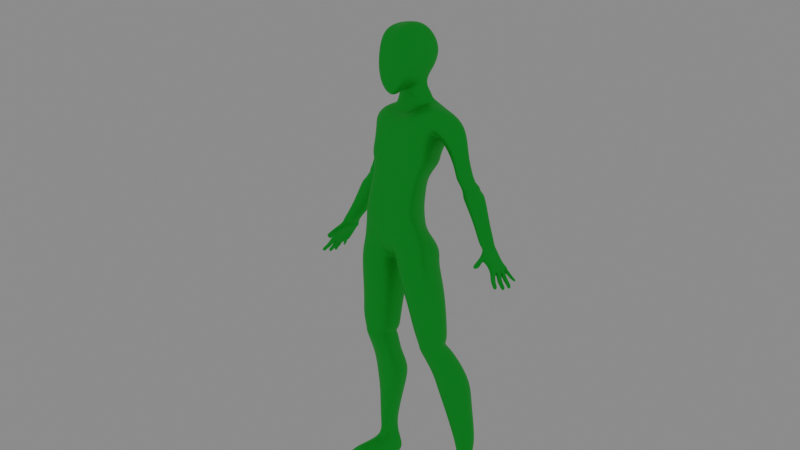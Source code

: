 # Source: 021.blend  (saved by Blender 2.81.16; exported with 4.5.12 LTS)
import bpy
from mathutils import Matrix  # noqa: F401  (used for matrix-valued properties, if any)

bpy.ops.wm.read_factory_settings(use_empty=True)
scene = bpy.context.scene
scene.name = 'Scene'

# ---- collections
col_collection = bpy.data.collections.new('Collection'); scene.collection.children.link(col_collection)

# ---- materials (node trees are filled in below, after node groups)
mat_material = bpy.data.materials.new('Material')
mat_material.use_transparent_shadow = False

# ---- material node trees
mat_material.use_nodes = True; mat_material.node_tree.nodes.clear()
_N = mat_material.node_tree.nodes; _L = mat_material.node_tree.links
n0 = _N.new('ShaderNodeOutputMaterial'); n0.name = 'Material Output'; n0.location = (300, 300)
n1 = _N.new('ShaderNodeBsdfPrincipled'); n1.name = 'Principled BSDF'; n1.location = (10, 300)
n1.distribution = 'GGX'
n1.subsurface_method = 'BURLEY'
n1.inputs[0].default_value = (0.01859, 0.6258, 0.04994, 1.0)
n1.inputs[1].default_value = 0.525
n1.inputs[2].default_value = 0.4167
n1.inputs[3].default_value = 1.45
n1.inputs[13].default_value = 0.0
n1.inputs[14].default_value = (0.9301, 0.9733, 0.9323, 1.0)
n1.inputs[15].default_value = 0.05
n1.inputs[27].default_value = (0.0, 0.0, 0.0, 1.0)
n1.inputs[28].default_value = 1.0
_L.new(n1.outputs[0], n0.inputs[0])
n0.is_active_output = True

# ---- world
world_world = bpy.data.worlds.new('World'); scene.world = world_world
world_world.use_nodes = True; world_world.node_tree.nodes.clear()
_N = world_world.node_tree.nodes; _L = world_world.node_tree.links
n0 = _N.new('ShaderNodeOutputWorld'); n0.name = 'World Output'; n0.location = (300, 300)
n1 = _N.new('ShaderNodeBackground'); n1.name = 'Background'; n1.location = (10, 300)
n1.inputs[0].default_value = (0.2318, 0.2318, 0.2318, 1.0)
_L.new(n1.outputs[0], n0.inputs[0])
n0.is_active_output = True
world_world.color = (0.05088, 0.05088, 0.05088)
world_world.use_sun_shadow = False
world_world.sun_shadow_jitter_overblur = 0.0

# ---- cameras
cam_camera = bpy.data.cameras.new('Camera')

# ---- lights
light_point = bpy.data.lights.new('Point', 'POINT')
light_point.transmission_factor = 0.0
light_point.shadow_soft_size = 0.25
light_point.shadow_maximum_resolution = 0.006
light_point.use_absolute_resolution = True

# ---- meshes
me_cube_001 = bpy.data.meshes.new('Cube.001')
me_cube_001.from_pydata([(2.878, -1.378, -1.251), (2.176, -0.7991, 0.4847), (1.04, 2.42, -1.561), (2.081, 2.404, -0.5644), (0.0, 2.248, -1.577), (0.0, 2.333, 1.108), (0.0, -0.9256, -1.251), (0.0, -1.206, 0.2887), (2.345, -1.272, -2.582), (1.095, 1.221, -2.691), (0.0, -1.272, -2.582), (0.0, 1.478, -2.691), (2.296, -1.918, -4.503), (1.159, 0.9398, -4.695), (0.0, -1.918, -4.503), (0.0, 1.021, -4.695), (2.708, -1.599, -6.162), (2.254, 1.865, -7.124), (0.0, -1.562, -8.175), (0.0, 2.016, -7.411), (0.0, -2.077, -3.906), (2.616, -1.66, -5.246), (0.9511, 1.32, -5.784), (0.0, -1.056, -1.674), (1.429, 2.411, -1.887), (0.0, 1.608, -1.887), (2.684, -1.102, -1.674), (1.706, 2.331, 1.53), (0.7697, 2.42, -0.02175), (2.022, -0.3717, 1.823), (0.3307, -1.769, -7.267), (0.3092, 1.052, -8.105), (4.358, 1.917, -2.417), (2.863, 1.952, -2.821), (3.79, 0.6125, -2.871), (4.142, 0.7454, -2.435), (3.657, 2.172, 0.6948), (1.664, 2.208, -0.9332), (2.637, 0.4415, -0.7028), (3.509, 0.7153, 0.6043), (3.777, 2.001, -1.156), (3.289, 0.6534, -1.825), (2.534, 2.029, -1.932), (3.658, 0.8226, -1.153), (4.269, 2.011, -2.455), (3.565, 0.6206, -2.651), (2.686, 2.044, -2.606), (4.127, 0.7692, -2.461), (4.426, 1.969, -2.696), (3.047, 2.001, -3.062), (3.897, 0.6794, -3.133), (4.287, 0.8124, -2.693), (4.502, 1.916, -2.777), (3.183, 1.948, -3.272), (4.032, 0.7048, -3.343), (4.363, 0.8377, -2.775), (4.788, 2.052, -3.0), (3.164, 2.084, -3.522), (4.014, 0.7213, -3.554), (4.649, 0.8543, -2.958), (4.887, 2.025, -3.308), (3.324, 2.057, -3.802), (4.174, 0.59, -3.78), (4.748, 0.7229, -3.212), (5.215, 2.096, -3.374), (3.392, 2.128, -3.868), (4.241, 0.5518, -3.939), (5.076, 0.6847, -3.371), (5.664, 0.6411, -4.784), (5.78, 1.725, -4.875), (4.566, 1.751, -5.289), (5.276, 0.4116, -5.214), (6.282, 0.4099, -5.897), (5.252, 1.402, -6.017), (6.392, 1.376, -5.623), (5.929, 0.191, -6.307), (1.25, -1.586, 3.175), (0.0, -1.273, 0.6792), (0.0, 2.035, 2.91), (1.229, 1.317, 3.989), (0.6913, 1.474, 2.512), (0.7011, 0.1587, 2.943), (0.0, 0.1314, 2.933), (0.0, 1.03, 3.48), (1.15, 1.54, 2.245), (1.16, 0.2245, 2.095), (0.0, 0.02194, 1.542), (0.0, 1.487, 2.434), (1.488, 0.2551, 1.428), (0.0, 0.05248, 0.9788), (1.338, 1.397, 1.974), (0.0, 1.543, 2.046), (0.9776, -1.096, 6.474), (0.0, -0.818, 6.235), (0.0, 1.277, 6.755), (0.9571, 1.277, 6.586), (0.0, 2.507, 4.944), (1.437, 2.507, 4.779), (1.458, -1.559, 5.009), (0.0, -1.401, 4.679), (3.561, -1.096, -10.41), (2.529, 1.562, -9.281), (0.6886, -1.313, -10.45), (0.6672, 1.527, -9.286), (3.674, -0.9878, -11.49), (2.844, 1.411, -11.66), (1.101, -1.211, -11.49), (1.154, 1.411, -11.66), (2.088, 1.557, -7.671), (0.3182, 1.194, -8.401), (0.3397, -1.939, -8.088), (3.119, -1.76, -7.257), (4.249, 0.7129, -15.84), (3.557, 2.74, -15.39), (1.511, 0.5416, -15.86), (1.964, 2.74, -15.41), (4.14, 0.984, -17.13), (3.447, 2.778, -16.65), (2.045, 0.8127, -17.1), (2.496, 2.778, -16.63), (3.897, 1.303, -20.24), (3.204, 2.46, -20.33), (3.168, 1.131, -20.24), (3.153, 2.46, -20.33), (1.354, -0.954, -12.44), (3.558, -0.7367, -12.44), (2.744, 1.438, -12.55), (1.4, 1.438, -12.55), (1.597, -0.9325, -12.68), (2.635, 1.179, -12.75), (3.441, -0.7186, -12.68), (1.638, 1.179, -12.75), (1.453, -0.891, -12.91), (3.017, 1.621, -13.18), (3.415, -0.6856, -12.91), (1.745, 1.621, -13.18), (1.477, 0.1229, -14.49), (3.486, 2.141, -14.31), (3.849, 0.3152, -14.49), (2.219, 2.141, -14.31), (3.993, 2.559, -19.13), (3.271, 2.559, -19.18), (4.424, 1.416, -19.43), (2.815, 1.309, -19.48), (6.405, 0.2986, -6.031), (5.786, 1.552, -6.442), (6.418, 1.415, -6.339), (6.175, 0.1423, -6.345), (6.908, 0.1318, -7.594), (6.311, 0.06255, -6.558), (6.764, 1.38, -7.623), (5.938, 1.391, -6.687), (7.304, 0.1318, -7.321), (6.494, 0.2489, -6.453), (7.269, 1.38, -7.295), (6.443, 1.391, -6.291), (6.9, 0.7448, -7.778), (6.351, 0.1369, -7.087), (5.938, 0.9132, -6.64), (6.351, 1.484, -7.294), (6.856, 1.315, -6.898), (7.302, 0.7448, -7.547), (6.443, 0.8071, -6.291), (6.856, 0.1369, -6.691), (6.856, 0.8071, -6.819), (6.656, 0.8071, -6.9), (7.269, 1.17, -7.36), (6.764, 1.15, -7.695), (7.007, 0.3984, -7.628), (7.327, 0.4361, -7.507), (7.129, 0.2678, -7.822), (7.084, -0.01422, -7.759), (7.301, -0.01422, -7.538), (7.345, 0.3185, -7.627), (7.407, 0.3536, -7.507), (7.333, 0.803, -7.559), (7.021, 0.6593, -7.825), (7.147, 0.4445, -7.757), (7.123, 1.051, -7.796), (7.079, 0.8123, -7.856), (7.359, 0.789, -7.634), (7.406, 1.041, -7.571), (7.231, 1.158, -7.561), (7.212, 1.416, -7.46), (7.028, 1.416, -7.575), (7.046, 1.142, -7.68), (7.256, 0.1694, -7.988), (7.215, -0.08758, -7.93), (7.413, -0.08758, -7.729), (7.453, 0.2156, -7.81), (7.274, 0.1422, -8.04), (7.232, -0.1238, -7.98), (7.436, -0.1238, -7.772), (7.478, 0.19, -7.856), (7.443, 0.03052, -8.196), (7.407, -0.1965, -8.144), (7.581, -0.1965, -7.967), (7.617, 0.07136, -8.038), (7.48, 0.009644, -8.216), (7.445, -0.2174, -8.165), (7.619, -0.2174, -7.988), (7.655, 0.05048, -8.059), (7.689, -0.08779, -8.446), (7.653, -0.3149, -8.395), (7.828, -0.3149, -8.218), (7.863, -0.04696, -8.289), (7.406, 0.7176, -7.625), (7.361, 0.3859, -7.637), (7.145, 0.4373, -7.848), (7.189, 0.7258, -7.827), (7.658, 0.6003, -8.091), (7.623, 0.3233, -8.101), (7.448, 0.3746, -8.27), (7.484, 0.6069, -8.254), (7.494, 0.6722, -7.83), (7.519, 0.661, -7.882), (7.477, 0.3365, -7.893), (7.454, 0.3587, -7.841), (7.257, 0.4168, -8.033), (7.273, 0.3966, -8.092), (7.315, 0.6687, -8.072), (7.297, 0.6796, -8.015), (7.696, 0.5862, -8.117), (7.66, 0.3093, -8.126), (7.486, 0.3606, -8.296), (7.521, 0.5928, -8.279), (7.757, 0.5467, -8.531), (7.721, 0.3145, -8.547), (7.895, 0.2631, -8.378), (7.931, 0.5401, -8.368), (7.205, 1.089, -7.834), (7.192, 0.8169, -7.871), (7.381, 0.7643, -7.657), (7.39, 1.089, -7.626), (7.344, 1.067, -8.0), (7.332, 0.8192, -8.033), (7.505, 0.7713, -7.838), (7.513, 1.067, -7.81), (7.367, 1.062, -8.053), (7.354, 0.805, -8.087), (7.533, 0.7554, -7.886), (7.541, 1.062, -7.856), (7.546, 1.029, -8.209), (7.535, 0.8094, -8.239), (7.688, 0.767, -8.067), (7.695, 1.028, -8.041), (7.585, 1.02, -8.23), (7.574, 0.8009, -8.26), (7.726, 0.7586, -8.088), (7.733, 1.02, -8.062), (7.761, 1.027, -8.509), (7.75, 0.8077, -8.539), (7.903, 0.7653, -8.367), (7.91, 1.027, -8.341), (7.157, 1.272, -7.8), (7.138, 1.459, -7.759), (7.329, 1.457, -7.592), (7.338, 1.249, -7.633), (7.22, 1.276, -7.833), (7.179, 1.469, -7.759), (7.557, 1.539, -7.905), (7.596, 1.368, -7.963), (7.484, 1.398, -8.079), (7.454, 1.54, -8.025), (7.529, 1.535, -7.891), (7.569, 1.364, -7.948), (7.457, 1.393, -8.065), (7.427, 1.536, -8.01), (7.425, 1.513, -7.751), (7.477, 1.289, -7.827), (7.33, 1.327, -7.98), (7.29, 1.515, -7.909), (7.403, 1.5, -7.725), (7.451, 1.293, -7.795), (7.315, 1.328, -7.936), (7.278, 1.501, -7.87), (7.317, 1.467, -7.597), (7.371, 1.236, -7.675), (6.251, 0.5531, -6.176), (6.443, 0.2855, -6.291), (6.474, -0.04211, -7.141), (6.434, -0.3082, -6.938), (6.458, -0.2393, -6.735), (6.821, -0.3054, -6.845), (6.537, -0.1691, -7.285), (6.497, -0.5637, -7.083), (6.502, -0.4947, -6.88), (6.865, -0.4325, -6.99), (6.445, -0.5352, -7.493), (6.405, -0.8463, -7.21), (6.587, -0.7145, -7.041), (6.95, -0.6868, -7.128), (7.6, 1.615, -8.163), (7.631, 1.472, -8.217), (7.742, 1.443, -8.101), (7.703, 1.614, -8.044), (0.0, -1.613, -3.595), (2.319, -1.613, -3.595), (1.129, 1.073, -3.748), (0.0, 1.237, -3.748), (6.01, 1.749, -22.16), (5.318, 3.481, -21.68), (2.767, 1.577, -22.28), (2.753, 3.481, -21.8), (3.281, -0.1, -20.46), (4.01, 0.07131, -20.46), (2.88, 0.3462, -22.5), (6.123, 0.5175, -22.39), (3.38, -1.19, -20.67), (4.11, -1.018, -20.67), (2.98, -0.7435, -22.71), (6.223, -0.5722, -22.59)], [], [(28, 27, 3, 2), (2, 3, 1, 0), (81, 80, 79, 76), (4, 28, 2, 24, 25), (0, 1, 29, 7, 6), (24, 26, 8, 9), (297, 296, 14, 12), (20, 18, 30), (25, 24, 9, 11), (298, 297, 12, 13), (109, 108, 101, 103), (22, 17, 31), (22, 21, 16, 17), (13, 12, 21, 22), (299, 298, 13, 15), (26, 23, 10, 8), (2, 0, 26, 24), (19, 31, 30, 18), (46, 44, 32, 33), (4, 5, 27, 28), (0, 6, 23, 26), (22, 31, 19, 15, 13), (20, 30, 16, 21, 12, 14), (35, 34, 50, 51), (47, 45, 34, 35), (45, 46, 33, 34), (44, 47, 35, 32), (27, 29, 39, 36), (1, 3, 37, 38), (29, 1, 38, 39), (3, 27, 36, 37), (36, 39, 43, 40), (38, 37, 42, 41), (39, 38, 41, 43), (37, 36, 40, 42), (40, 43, 47, 44), (41, 42, 46, 45), (43, 41, 45, 47), (42, 40, 44, 46), (48, 51, 55, 52), (33, 32, 48, 49), (32, 35, 51, 48), (34, 33, 49, 50), (55, 54, 58, 59), (50, 49, 53, 54), (51, 50, 54, 55), (49, 48, 52, 53), (57, 56, 60, 61), (53, 52, 56, 57), (52, 55, 59, 56), (54, 53, 57, 58), (60, 63, 67, 64), (56, 59, 63, 60), (58, 57, 61, 62), (59, 58, 62, 63), (62, 61, 65, 66), (63, 62, 66, 67), (61, 60, 64, 65), (65, 64, 69, 70), (67, 66, 71, 68), (66, 65, 70, 71), (64, 67, 68, 69), (70, 69, 74, 73), (68, 71, 75, 72), (71, 70, 73, 75), (69, 68, 72, 74), (98, 97, 95, 92), (82, 81, 76, 77), (80, 83, 78, 79), (84, 87, 83, 80), (86, 85, 81, 82), (85, 84, 80, 81), (88, 90, 84, 85), (89, 88, 85, 86), (90, 91, 87, 84), (27, 5, 91, 90), (7, 29, 88, 89), (29, 27, 90, 88), (95, 94, 93, 92), (97, 96, 94, 95), (99, 98, 92, 93), (77, 76, 98, 99), (79, 78, 96, 97), (76, 79, 97, 98), (103, 101, 105, 107), (111, 110, 102, 100), (108, 111, 100, 101), (110, 109, 103, 102), (138, 136, 114, 112), (101, 100, 104, 105), (102, 103, 107, 106), (100, 102, 106, 104), (30, 31, 109, 110), (17, 16, 111, 108), (16, 30, 110, 111), (31, 17, 108, 109), (114, 115, 119, 118), (139, 137, 113, 115), (137, 138, 112, 113), (136, 139, 115, 114), (141, 140, 121, 123), (112, 114, 118, 116), (115, 113, 117, 119), (113, 112, 116, 117), (120, 122, 304, 305), (140, 142, 120, 121), (143, 141, 123, 122), (142, 143, 122, 120), (106, 107, 127, 124), (105, 104, 125, 126), (107, 105, 126, 127), (104, 106, 124, 125), (124, 127, 131, 128), (126, 125, 130, 129), (127, 126, 129, 131), (125, 124, 128, 130), (128, 131, 135, 132), (129, 130, 134, 133), (131, 129, 133, 135), (130, 128, 132, 134), (132, 135, 139, 136), (133, 134, 138, 137), (135, 133, 137, 139), (134, 132, 136, 138), (116, 118, 143, 142), (118, 119, 141, 143), (117, 116, 142, 140), (119, 117, 140, 141), (73, 74, 146, 145), (72, 75, 147, 278, 144), (75, 73, 145, 147), (74, 72, 144, 146), (165, 158, 151, 159), (164, 162, 279, 153, 163), (150, 159, 160, 154), (167, 150, 184, 185), (161, 169, 174, 175), (152, 163, 157, 148), (149, 157, 280, 281), (161, 164, 163, 152, 169), (154, 160, 164, 161, 166), (160, 155, 162, 164), (159, 151, 155, 160), (156, 165, 159, 150, 167), (148, 157, 165, 156, 168), (157, 149, 158, 165), (156, 167, 178, 179), (168, 169, 173, 170), (148, 168, 170, 171), (152, 148, 171, 172), (169, 152, 172, 173), (169, 168, 177, 174), (168, 156, 176, 177), (156, 161, 175, 176), (167, 166, 181, 178), (161, 156, 179, 180), (166, 161, 180, 181), (154, 166, 182, 183), (150, 154, 183, 184), (166, 167, 185, 182), (173, 172, 188, 189), (171, 170, 186, 187), (170, 173, 189, 186), (172, 171, 187, 188), (186, 189, 193, 190), (188, 187, 191, 192), (189, 188, 192, 193), (187, 186, 190, 191), (192, 191, 195, 196), (193, 192, 196, 197), (191, 190, 194, 195), (190, 193, 197, 194), (197, 196, 200, 201), (195, 194, 198, 199), (194, 197, 201, 198), (196, 195, 199, 200), (198, 201, 205, 202), (200, 199, 203, 204), (201, 200, 204, 205), (199, 198, 202, 203), (202, 205, 204, 203), (207, 208, 218, 217), (209, 206, 214, 221), (208, 209, 221, 218), (206, 207, 217, 214), (225, 222, 229, 226), (211, 212, 224, 223), (213, 210, 222, 225), (212, 213, 225, 224), (210, 211, 223, 222), (220, 215, 210, 213), (219, 220, 213, 212), (215, 216, 211, 210), (218, 221, 220, 219), (214, 217, 216, 215), (221, 214, 215, 220), (217, 218, 219, 216), (224, 225, 226, 227), (223, 224, 227, 228), (222, 223, 228, 229), (216, 219, 212, 211), (226, 229, 228, 227), (176, 175, 206, 209), (174, 177, 208, 207), (175, 174, 207, 206), (177, 176, 209, 208), (233, 232, 236, 237), (231, 230, 234, 235), (230, 233, 237, 234), (232, 231, 235, 236), (234, 237, 241, 238), (236, 235, 239, 240), (237, 236, 240, 241), (235, 234, 238, 239), (240, 239, 243, 244), (241, 240, 244, 245), (239, 238, 242, 243), (238, 241, 245, 242), (245, 244, 248, 249), (243, 242, 246, 247), (242, 245, 249, 246), (244, 243, 247, 248), (246, 249, 253, 250), (248, 247, 251, 252), (249, 248, 252, 253), (247, 246, 250, 251), (250, 253, 252, 251), (181, 180, 232, 233), (178, 181, 233, 230), (179, 178, 230, 231), (180, 179, 231, 232), (258, 259, 275, 274), (292, 295, 294, 293), (262, 263, 292, 293), (260, 261, 294, 295), (261, 262, 293, 294), (263, 260, 295, 292), (265, 266, 262, 261), (267, 264, 260, 263), (266, 267, 263, 262), (264, 265, 261, 260), (271, 268, 264, 267), (270, 271, 267, 266), (268, 269, 265, 264), (269, 270, 266, 265), (274, 275, 271, 270), (272, 273, 269, 268), (273, 274, 270, 269), (275, 272, 268, 271), (277, 258, 274, 273), (259, 276, 272, 275), (276, 277, 273, 272), (256, 183, 182, 257), (255, 184, 183, 256), (185, 184, 255, 254), (257, 182, 185, 254), (144, 162, 155, 146), (145, 158, 149, 147), (146, 155, 151, 145), (158, 145, 151), (147, 149, 153, 279, 278), (278, 279, 162, 144), (282, 281, 285, 286), (157, 163, 283, 280), (153, 149, 281, 282), (163, 153, 282, 283), (284, 287, 291, 288), (281, 280, 284, 285), (280, 283, 287, 284), (283, 282, 286, 287), (291, 290, 289, 288), (287, 286, 290, 291), (286, 285, 289, 290), (285, 284, 288, 289), (256, 257, 277, 276), (257, 254, 258, 277), (254, 255, 259, 258), (255, 256, 276, 259), (11, 9, 298, 299), (9, 8, 297, 298), (8, 10, 296, 297), (303, 301, 300, 302), (123, 121, 301, 303), (121, 120, 300, 301), (122, 123, 303, 302), (304, 306, 310, 308), (122, 302, 306, 304), (300, 120, 305, 307), (302, 300, 307, 306), (309, 308, 310, 311), (305, 304, 308, 309), (307, 305, 309, 311), (306, 307, 311, 310)])
me_cube_001.polygons.foreach_set('use_smooth', [True] * 293)
_uv = me_cube_001.uv_layers.new(name='UVMap')
_uv.uv.foreach_set('vector', [0.375, 0.3776, 0.625, 0.3776, 0.625, 0.5, 0.375, 0.5, 0.375, 0.5, 0.625, 0.5, 0.625, 0.75, 0.375, 0.75, 0.7474, 0.75, 0.7474, 0.5, 0.7474, 0.5, 0.7474, 0.75, 0.375, 0.375, 0.375, 0.3776, 0.375, 0.5, 0.375, 0.5, 0.375, 0.375, 0.375, 0.75, 0.625, 0.75, 0.625, 0.8724, 0.625, 0.875, 0.375, 0.875, 0.375, 0.5, 0.375, 0.75, 0.375, 0.75, 0.375, 0.5, 0.375, 0.75, 0.375, 0.875, 0.375, 0.875, 0.375, 0.75, 0.375, 0.875, 0.375, 0.875, 0.375, 0.8724, 0.375, 0.375, 0.375, 0.5, 0.375, 0.5, 0.375, 0.375, 0.375, 0.5, 0.375, 0.75, 0.375, 0.75, 0.375, 0.5, 0.375, 0.3776, 0.375, 0.5, 0.375, 0.5, 0.375, 0.3776, 0.375, 0.5, 0.375, 0.5, 0.375, 0.3776, 0.375, 0.5, 0.375, 0.75, 0.375, 0.75, 0.375, 0.5, 0.375, 0.5, 0.375, 0.75, 0.375, 0.75, 0.375, 0.5, 0.375, 0.375, 0.375, 0.5, 0.375, 0.5, 0.375, 0.375, 0.375, 0.75, 0.375, 0.875, 0.375, 0.875, 0.375, 0.75, 0.375, 0.5, 0.375, 0.75, 0.375, 0.75, 0.375, 0.5, 0.25, 0.5, 0.2526, 0.5, 0.2526, 0.75, 0.25, 0.75, 0.625, 0.5, 0.625, 0.3776, 0.625, 0.3776, 0.625, 0.5, 0.375, 0.375, 0.625, 0.375, 0.625, 0.3776, 0.375, 0.3776, 0.375, 0.75, 0.375, 0.875, 0.375, 0.875, 0.375, 0.75, 0.375, 0.5, 0.375, 0.3776, 0.375, 0.375, 0.375, 0.375, 0.375, 0.5, 0.375, 0.875, 0.375, 0.8724, 0.375, 0.75, 0.375, 0.75, 0.375, 0.75, 0.375, 0.875, 0.625, 0.8724, 0.625, 0.75, 0.625, 0.75, 0.625, 0.8724, 0.625, 0.8724, 0.625, 0.75, 0.625, 0.75, 0.625, 0.8724, 0.625, 0.75, 0.625, 0.5, 0.625, 0.5, 0.625, 0.75, 0.7474, 0.5, 0.7474, 0.75, 0.7474, 0.75, 0.7474, 0.5, 0.7474, 0.5, 0.7474, 0.75, 0.7474, 0.75, 0.7474, 0.5, 0.625, 0.75, 0.625, 0.5, 0.625, 0.5, 0.625, 0.75, 0.625, 0.8724, 0.625, 0.75, 0.625, 0.75, 0.625, 0.8724, 0.625, 0.5, 0.625, 0.3776, 0.625, 0.3776, 0.625, 0.5, 0.7474, 0.5, 0.7474, 0.75, 0.7474, 0.75, 0.7474, 0.5, 0.625, 0.75, 0.625, 0.5, 0.625, 0.5, 0.625, 0.75, 0.625, 0.8724, 0.625, 0.75, 0.625, 0.75, 0.625, 0.8724, 0.625, 0.5, 0.625, 0.3776, 0.625, 0.3776, 0.625, 0.5, 0.7474, 0.5, 0.7474, 0.75, 0.7474, 0.75, 0.7474, 0.5, 0.625, 0.75, 0.625, 0.5, 0.625, 0.5, 0.625, 0.75, 0.625, 0.8724, 0.625, 0.75, 0.625, 0.75, 0.625, 0.8724, 0.625, 0.5, 0.625, 0.3776, 0.625, 0.3776, 0.625, 0.5, 0.7474, 0.5, 0.7474, 0.75, 0.7474, 0.75, 0.7474, 0.5, 0.625, 0.5, 0.625, 0.3776, 0.625, 0.3776, 0.625, 0.5, 0.7474, 0.5, 0.7474, 0.75, 0.7474, 0.75, 0.7474, 0.5, 0.625, 0.75, 0.625, 0.5, 0.625, 0.5, 0.625, 0.75, 0.625, 0.8724, 0.625, 0.75, 0.625, 0.75, 0.625, 0.8724, 0.625, 0.75, 0.625, 0.5, 0.625, 0.5, 0.625, 0.75, 0.625, 0.8724, 0.625, 0.75, 0.625, 0.75, 0.625, 0.8724, 0.625, 0.5, 0.625, 0.3776, 0.625, 0.3776, 0.625, 0.5, 0.625, 0.5, 0.625, 0.3776, 0.625, 0.3776, 0.625, 0.5, 0.625, 0.5, 0.625, 0.3776, 0.625, 0.3776, 0.625, 0.5, 0.7474, 0.5, 0.7474, 0.75, 0.7474, 0.75, 0.7474, 0.5, 0.625, 0.75, 0.625, 0.5, 0.625, 0.5, 0.625, 0.75, 0.7474, 0.5, 0.7474, 0.75, 0.7474, 0.75, 0.7474, 0.5, 0.7474, 0.5, 0.7474, 0.75, 0.7474, 0.75, 0.7474, 0.5, 0.625, 0.75, 0.625, 0.5, 0.625, 0.5, 0.625, 0.75, 0.625, 0.8724, 0.625, 0.75, 0.625, 0.75, 0.625, 0.8724, 0.625, 0.75, 0.625, 0.5, 0.625, 0.5, 0.625, 0.75, 0.625, 0.8724, 0.625, 0.75, 0.625, 0.75, 0.625, 0.8724, 0.625, 0.5, 0.625, 0.3776, 0.625, 0.3776, 0.625, 0.5, 0.625, 0.5, 0.625, 0.3776, 0.625, 0.3776, 0.625, 0.5, 0.625, 0.8724, 0.625, 0.75, 0.625, 0.75, 0.625, 0.8724, 0.625, 0.75, 0.625, 0.5, 0.625, 0.5, 0.625, 0.75, 0.7474, 0.5, 0.7474, 0.75, 0.7474, 0.75, 0.7474, 0.5, 0.625, 0.5, 0.625, 0.3776, 0.625, 0.3776, 0.625, 0.5, 0.625, 0.8724, 0.625, 0.75, 0.625, 0.75, 0.625, 0.8724, 0.625, 0.75, 0.625, 0.5, 0.625, 0.5, 0.625, 0.75, 0.7474, 0.5, 0.7474, 0.75, 0.7474, 0.75, 0.7474, 0.5, 0.7474, 0.75, 0.7474, 0.5, 0.7474, 0.5, 0.7474, 0.75, 0.625, 0.875, 0.625, 0.8724, 0.625, 0.8724, 0.625, 0.875, 0.625, 0.3776, 0.625, 0.375, 0.625, 0.375, 0.625, 0.3776, 0.625, 0.3776, 0.625, 0.375, 0.625, 0.375, 0.625, 0.3776, 0.625, 0.875, 0.625, 0.8724, 0.625, 0.8724, 0.625, 0.875, 0.7474, 0.75, 0.7474, 0.5, 0.7474, 0.5, 0.7474, 0.75, 0.7474, 0.75, 0.7474, 0.5, 0.7474, 0.5, 0.7474, 0.75, 0.625, 0.875, 0.625, 0.8724, 0.625, 0.8724, 0.625, 0.875, 0.625, 0.3776, 0.625, 0.375, 0.625, 0.375, 0.625, 0.3776, 0.625, 0.3776, 0.625, 0.375, 0.625, 0.375, 0.625, 0.3776, 0.625, 0.875, 0.625, 0.8724, 0.625, 0.8724, 0.625, 0.875, 0.7474, 0.75, 0.7474, 0.5, 0.7474, 0.5, 0.7474, 0.75, 0.7474, 0.5, 0.75, 0.5, 0.75, 0.75, 0.7474, 0.75, 0.625, 0.3776, 0.625, 0.375, 0.625, 0.375, 0.625, 0.3776, 0.625, 0.875, 0.625, 0.8724, 0.625, 0.8724, 0.625, 0.875, 0.625, 0.875, 0.625, 0.8724, 0.625, 0.8724, 0.625, 0.875, 0.625, 0.3776, 0.625, 0.375, 0.625, 0.375, 0.625, 0.3776, 0.7474, 0.75, 0.7474, 0.5, 0.7474, 0.5, 0.7474, 0.75, 0.375, 0.3776, 0.375, 0.5, 0.375, 0.5, 0.375, 0.3776, 0.375, 0.75, 0.375, 0.8724, 0.375, 0.8724, 0.375, 0.75, 0.375, 0.5, 0.375, 0.75, 0.375, 0.75, 0.375, 0.5, 0.2526, 0.75, 0.2526, 0.5, 0.2526, 0.5, 0.2526, 0.75, 0.375, 0.75, 0.375, 0.8724, 0.375, 0.8724, 0.375, 0.75, 0.375, 0.5, 0.375, 0.75, 0.375, 0.75, 0.375, 0.5, 0.2526, 0.75, 0.2526, 0.5, 0.2526, 0.5, 0.2526, 0.75, 0.375, 0.75, 0.375, 0.8724, 0.375, 0.8724, 0.375, 0.75, 0.2526, 0.75, 0.2526, 0.5, 0.2526, 0.5, 0.2526, 0.75, 0.375, 0.5, 0.375, 0.75, 0.375, 0.75, 0.375, 0.5, 0.375, 0.75, 0.375, 0.8724, 0.375, 0.8724, 0.375, 0.75, 0.375, 0.3776, 0.375, 0.5, 0.375, 0.5, 0.375, 0.3776, 0.2526, 0.75, 0.2526, 0.5, 0.2526, 0.5, 0.2526, 0.75, 0.375, 0.3776, 0.375, 0.5, 0.375, 0.5, 0.375, 0.3776, 0.375, 0.5, 0.375, 0.75, 0.375, 0.75, 0.375, 0.5, 0.2526, 0.75, 0.2526, 0.5, 0.2526, 0.5, 0.2526, 0.75, 0.375, 0.3776, 0.375, 0.5, 0.375, 0.5, 0.375, 0.3776, 0.375, 0.75, 0.375, 0.8724, 0.375, 0.8724, 0.375, 0.75, 0.375, 0.3776, 0.375, 0.5, 0.375, 0.5, 0.375, 0.3776, 0.375, 0.5, 0.375, 0.75, 0.375, 0.75, 0.375, 0.5, 0.375, 0.75, 0.375, 0.8724, 0.375, 0.8724, 0.375, 0.75, 0.375, 0.5, 0.375, 0.75, 0.375, 0.75, 0.375, 0.5, 0.2526, 0.75, 0.2526, 0.5, 0.2526, 0.5, 0.2526, 0.75, 0.375, 0.75, 0.375, 0.8724, 0.375, 0.8724, 0.375, 0.75, 0.2526, 0.75, 0.2526, 0.5, 0.2526, 0.5, 0.2526, 0.75, 0.375, 0.5, 0.375, 0.75, 0.375, 0.75, 0.375, 0.5, 0.375, 0.3776, 0.375, 0.5, 0.375, 0.5, 0.375, 0.3776, 0.375, 0.75, 0.375, 0.8724, 0.375, 0.8724, 0.375, 0.75, 0.2526, 0.75, 0.2526, 0.5, 0.2526, 0.5, 0.2526, 0.75, 0.375, 0.5, 0.375, 0.75, 0.375, 0.75, 0.375, 0.5, 0.375, 0.3776, 0.375, 0.5, 0.375, 0.5, 0.375, 0.3776, 0.375, 0.75, 0.375, 0.8724, 0.375, 0.8724, 0.375, 0.75, 0.2526, 0.75, 0.2526, 0.5, 0.2526, 0.5, 0.2526, 0.75, 0.375, 0.5, 0.375, 0.75, 0.375, 0.75, 0.375, 0.5, 0.375, 0.3776, 0.375, 0.5, 0.375, 0.5, 0.375, 0.3776, 0.375, 0.75, 0.375, 0.8724, 0.375, 0.8724, 0.375, 0.75, 0.2526, 0.75, 0.2526, 0.5, 0.2526, 0.5, 0.2526, 0.75, 0.375, 0.5, 0.375, 0.75, 0.375, 0.75, 0.375, 0.5, 0.375, 0.3776, 0.375, 0.5, 0.375, 0.5, 0.375, 0.3776, 0.375, 0.75, 0.375, 0.8724, 0.375, 0.8724, 0.375, 0.75, 0.375, 0.75, 0.375, 0.8724, 0.375, 0.8724, 0.375, 0.75, 0.2526, 0.75, 0.2526, 0.5, 0.2526, 0.5, 0.2526, 0.75, 0.375, 0.5, 0.375, 0.75, 0.375, 0.75, 0.375, 0.5, 0.375, 0.3776, 0.375, 0.5, 0.375, 0.5, 0.375, 0.3776, 0.625, 0.5, 0.625, 0.3776, 0.625, 0.3776, 0.625, 0.5, 0.625, 0.8724, 0.625, 0.75, 0.625, 0.75, 0.625, 0.8161, 0.625, 0.8724, 0.625, 0.75, 0.625, 0.5, 0.625, 0.5, 0.625, 0.75, 0.7474, 0.5, 0.7474, 0.75, 0.7474, 0.75, 0.7474, 0.5, 0.5, 0.125, 0.625, 0.125, 0.625, 0.25, 0.5, 0.25, 0.5, 0.625, 0.625, 0.625, 0.625, 0.7223, 0.625, 0.75, 0.5, 0.75, 0.375, 0.25, 0.5, 0.25, 0.5, 0.5, 0.375, 0.5, 0.375, 0.1999, 0.375, 0.25, 0.375, 0.25, 0.375, 0.1999, 0.375, 0.625, 0.375, 0.6898, 0.375, 0.6898, 0.375, 0.625, 0.375, 0.75, 0.5, 0.75, 0.5, 1.0, 0.375, 1.0, 0.625, 0.0, 0.5, 0.0, 0.5, 0.0, 0.625, 0.0, 0.375, 0.625, 0.5, 0.625, 0.5, 0.75, 0.375, 0.75, 0.375, 0.6898, 0.375, 0.5, 0.5, 0.5, 0.5, 0.625, 0.375, 0.625, 0.375, 0.5459, 0.5, 0.5, 0.625, 0.5, 0.625, 0.625, 0.5, 0.625, 0.5, 0.25, 0.625, 0.25, 0.625, 0.5, 0.5, 0.5, 0.375, 0.125, 0.5, 0.125, 0.5, 0.25, 0.375, 0.25, 0.375, 0.1999, 0.375, 0.0, 0.5, 0.0, 0.5, 0.125, 0.375, 0.125, 0.375, 0.04527, 0.5, 0.0, 0.625, 0.0, 0.625, 0.125, 0.5, 0.125, 0.375, 0.125, 0.375, 0.1999, 0.375, 0.1999, 0.375, 0.125, 0.125, 0.7047, 0.375, 0.6898, 0.375, 0.6898, 0.125, 0.7047, 0.375, 0.0, 0.375, 0.04527, 0.375, 0.04527, 0.375, 0.0, 0.375, 0.75, 0.375, 1.0, 0.375, 1.0, 0.375, 0.75, 0.375, 0.6898, 0.375, 0.75, 0.375, 0.75, 0.375, 0.6898, 0.375, 0.6898, 0.125, 0.7047, 0.125, 0.7047, 0.375, 0.6898, 0.375, 0.04527, 0.375, 0.125, 0.375, 0.125, 0.375, 0.04527, 0.125, 0.625, 0.375, 0.625, 0.375, 0.625, 0.125, 0.625, 0.125, 0.5501, 0.375, 0.5459, 0.375, 0.5459, 0.125, 0.5501, 0.375, 0.625, 0.125, 0.625, 0.125, 0.625, 0.375, 0.625, 0.375, 0.5459, 0.375, 0.625, 0.375, 0.625, 0.375, 0.5459, 0.375, 0.5, 0.375, 0.5459, 0.375, 0.5459, 0.375, 0.5, 0.375, 0.25, 0.375, 0.5, 0.375, 0.5, 0.375, 0.25, 0.375, 0.5459, 0.125, 0.5501, 0.125, 0.5501, 0.375, 0.5459, 0.375, 0.6898, 0.375, 0.75, 0.375, 0.75, 0.375, 0.6898, 0.375, 0.0, 0.375, 0.04527, 0.375, 0.04527, 0.375, 0.0, 0.125, 0.7047, 0.375, 0.6898, 0.375, 0.6898, 0.125, 0.7047, 0.375, 0.75, 0.375, 1.0, 0.375, 1.0, 0.375, 0.75, 0.125, 0.7047, 0.375, 0.6898, 0.375, 0.6898, 0.125, 0.7047, 0.375, 0.75, 0.375, 1.0, 0.375, 1.0, 0.375, 0.75, 0.375, 0.6898, 0.375, 0.75, 0.375, 0.75, 0.375, 0.6898, 0.375, 0.0, 0.375, 0.04527, 0.375, 0.04527, 0.375, 0.0, 0.375, 0.75, 0.375, 1.0, 0.375, 1.0, 0.375, 0.75, 0.375, 0.6898, 0.375, 0.75, 0.375, 0.75, 0.375, 0.6898, 0.375, 0.0, 0.375, 0.04527, 0.375, 0.04527, 0.375, 0.0, 0.125, 0.7047, 0.375, 0.6898, 0.375, 0.6898, 0.125, 0.7047, 0.375, 0.6898, 0.375, 0.75, 0.375, 0.75, 0.375, 0.6898, 0.375, 0.0, 0.375, 0.04527, 0.375, 0.04527, 0.375, 0.0, 0.125, 0.7047, 0.375, 0.6898, 0.375, 0.6898, 0.125, 0.7047, 0.375, 0.75, 0.375, 1.0, 0.375, 1.0, 0.375, 0.75, 0.125, 0.7047, 0.375, 0.6898, 0.375, 0.6898, 0.125, 0.7047, 0.375, 0.75, 0.375, 1.0, 0.375, 1.0, 0.375, 0.75, 0.375, 0.6898, 0.375, 0.75, 0.375, 0.75, 0.375, 0.6898, 0.375, 0.0, 0.375, 0.04527, 0.375, 0.04527, 0.375, 0.0, 0.125, 0.7047, 0.375, 0.6898, 0.375, 0.75, 0.375, 1.0, 0.375, 0.75, 0.375, 1.0, 0.375, 1.0, 0.375, 0.75, 0.125, 0.7047, 0.375, 0.6898, 0.375, 0.6898, 0.125, 0.7047, 0.375, 0.0, 0.375, 0.04527, 0.375, 0.04527, 0.375, 0.0, 0.375, 0.6898, 0.375, 0.75, 0.375, 0.75, 0.375, 0.6898, 0.125, 0.7047, 0.375, 0.6898, 0.375, 0.6898, 0.125, 0.7047, 0.375, 0.75, 0.375, 1.0, 0.375, 1.0, 0.375, 0.75, 0.125, 0.7047, 0.375, 0.6898, 0.375, 0.6898, 0.125, 0.7047, 0.375, 0.0, 0.375, 0.04527, 0.375, 0.04527, 0.375, 0.0, 0.375, 0.6898, 0.375, 0.75, 0.375, 0.75, 0.375, 0.6898, 0.125, 0.7047, 0.375, 0.6898, 0.375, 0.6898, 0.125, 0.7047, 0.375, 0.0, 0.375, 0.04527, 0.375, 0.04527, 0.375, 0.0, 0.375, 0.6898, 0.375, 0.75, 0.375, 0.75, 0.375, 0.6898, 0.375, 0.0, 0.375, 0.04527, 0.375, 0.04527, 0.375, 0.0, 0.375, 0.6898, 0.375, 0.75, 0.375, 0.75, 0.375, 0.6898, 0.125, 0.7047, 0.375, 0.6898, 0.375, 0.6898, 0.125, 0.7047, 0.375, 0.75, 0.375, 1.0, 0.375, 1.0, 0.375, 0.75, 0.375, 0.0, 0.375, 0.04527, 0.375, 0.04527, 0.375, 0.0, 0.375, 0.75, 0.375, 1.0, 0.375, 1.0, 0.375, 0.75, 0.375, 0.6898, 0.375, 0.75, 0.375, 0.75, 0.375, 0.6898, 0.375, 0.75, 0.375, 1.0, 0.375, 1.0, 0.375, 0.75, 0.125, 0.7047, 0.375, 0.6898, 0.375, 0.75, 0.375, 1.0, 0.125, 0.625, 0.375, 0.625, 0.375, 0.6898, 0.125, 0.7047, 0.375, 0.6898, 0.125, 0.7047, 0.375, 1.0, 0.375, 0.75, 0.375, 0.625, 0.375, 0.6898, 0.375, 0.75, 0.375, 0.6898, 0.125, 0.7047, 0.125, 0.625, 0.375, 0.04527, 0.375, 1.0, 0.375, 0.6898, 0.375, 0.75, 0.375, 0.75, 0.375, 0.6898, 0.375, 0.0, 0.375, 0.04527, 0.375, 0.04527, 0.375, 0.0, 0.125, 0.7047, 0.375, 0.6898, 0.375, 0.6898, 0.125, 0.7047, 0.375, 0.75, 0.375, 1.0, 0.375, 1.0, 0.375, 0.75, 0.125, 0.7047, 0.375, 0.6898, 0.375, 0.6898, 0.125, 0.7047, 0.375, 0.75, 0.375, 1.0, 0.375, 1.0, 0.375, 0.75, 0.375, 0.6898, 0.375, 0.75, 0.375, 0.75, 0.375, 0.6898, 0.375, 0.0, 0.375, 0.04527, 0.375, 0.04527, 0.375, 0.0, 0.375, 0.75, 0.375, 1.0, 0.375, 1.0, 0.375, 0.75, 0.375, 0.6898, 0.375, 0.75, 0.375, 0.75, 0.375, 0.6898, 0.375, 0.0, 0.375, 0.04527, 0.375, 0.04527, 0.375, 0.0, 0.125, 0.7047, 0.375, 0.6898, 0.375, 0.6898, 0.125, 0.7047, 0.375, 0.6898, 0.375, 0.75, 0.375, 0.75, 0.375, 0.6898, 0.375, 0.0, 0.375, 0.04527, 0.375, 0.04527, 0.375, 0.0, 0.125, 0.7047, 0.375, 0.6898, 0.375, 0.6898, 0.125, 0.7047, 0.375, 0.75, 0.375, 1.0, 0.375, 1.0, 0.375, 0.75, 0.125, 0.7047, 0.375, 0.6898, 0.375, 0.6898, 0.125, 0.7047, 0.375, 0.75, 0.375, 1.0, 0.375, 1.0, 0.375, 0.75, 0.375, 0.6898, 0.375, 0.75, 0.375, 0.75, 0.375, 0.6898, 0.375, 0.0, 0.375, 0.04527, 0.375, 0.04527, 0.375, 0.0, 0.125, 0.7047, 0.375, 0.6898, 0.375, 0.75, 0.375, 1.0, 0.375, 0.5459, 0.375, 0.625, 0.375, 0.75, 0.375, 0.6898, 0.125, 0.5501, 0.375, 0.5459, 0.375, 0.6898, 0.125, 0.7047, 0.375, 0.125, 0.125, 0.5501, 0.375, 0.04527, 0.375, 0.0, 0.375, 0.625, 0.375, 0.125, 0.375, 1.0, 0.375, 0.75, 0.375, 0.0, 0.375, 0.04527, 0.375, 0.04527, 0.375, 0.0, 0.125, 0.7047, 0.375, 0.6898, 0.375, 0.75, 0.375, 1.0, 0.375, 0.0, 0.375, 0.04527, 0.375, 0.04527, 0.375, 0.0, 0.375, 0.6898, 0.375, 0.75, 0.375, 0.75, 0.375, 0.6898, 0.375, 0.75, 0.375, 1.0, 0.375, 1.0, 0.375, 0.75, 0.125, 0.7047, 0.375, 0.6898, 0.375, 0.6898, 0.125, 0.7047, 0.375, 0.75, 0.375, 1.0, 0.375, 1.0, 0.375, 0.75, 0.125, 0.7047, 0.375, 0.6898, 0.375, 0.6898, 0.125, 0.7047, 0.375, 0.0, 0.375, 0.04527, 0.375, 0.04527, 0.375, 0.0, 0.375, 0.6898, 0.375, 0.75, 0.375, 0.75, 0.375, 0.6898, 0.125, 0.7047, 0.375, 0.6898, 0.375, 0.6898, 0.125, 0.7047, 0.375, 0.0, 0.375, 0.04527, 0.375, 0.04527, 0.375, 0.0, 0.375, 0.6898, 0.375, 0.75, 0.375, 0.75, 0.375, 0.6898, 0.375, 0.75, 0.375, 1.0, 0.375, 1.0, 0.375, 0.75, 0.375, 0.0, 0.375, 0.04527, 0.375, 0.04527, 0.375, 0.0, 0.375, 0.6898, 0.375, 0.75, 0.375, 0.75, 0.375, 0.6898, 0.375, 0.75, 0.375, 1.0, 0.375, 1.0, 0.375, 0.75, 0.125, 0.7047, 0.375, 0.6898, 0.375, 0.6898, 0.125, 0.7047, 0.375, 0.75, 0.375, 1.0, 0.375, 1.0, 0.375, 0.75, 0.125, 0.7047, 0.375, 0.6898, 0.375, 0.6898, 0.125, 0.7047, 0.375, 0.6898, 0.375, 0.75, 0.375, 0.75, 0.375, 0.6898, 0.375, 0.75, 0.375, 0.5, 0.375, 0.5459, 0.375, 0.6898, 0.375, 1.0, 0.375, 0.25, 0.375, 0.5, 0.375, 0.75, 0.375, 0.1999, 0.375, 0.25, 0.375, 1.0, 0.375, 0.04527, 0.0, 0.0, 0.0, 0.0, 0.0, 0.0, 0.0, 0.0, 0.7474, 0.75, 0.625, 0.625, 0.625, 0.5, 0.7474, 0.5, 0.625, 0.5, 0.625, 0.125, 0.625, 0.0, 0.625, 0.75, 0.7474, 0.5, 0.625, 0.5, 0.625, 0.25, 0.625, 0.5, 0.625, 0.125, 0.625, 0.5, 0.625, 0.25, 0.625, 0.75, 0.625, 1.0, 0.625, 0.75, 0.625, 0.7223, 0.6911, 0.75, 0.6911, 0.75, 0.625, 0.7223, 0.625, 0.625, 0.7474, 0.75, 0.625, 0.75, 0.625, 1.0, 0.625, 1.0, 0.625, 0.75, 0.5, 1.0, 0.5, 0.75, 0.5, 0.75, 0.5, 1.0, 0.625, 0.75, 0.625, 1.0, 0.625, 1.0, 0.625, 0.75, 0.5, 0.75, 0.625, 0.75, 0.625, 0.75, 0.5, 0.75, 0.5, 1.0, 0.5, 0.75, 0.5, 0.75, 0.5, 1.0, 0.625, 0.0, 0.5, 0.0, 0.5, 0.0, 0.625, 0.0, 0.5, 1.0, 0.5, 0.75, 0.5, 0.75, 0.5, 1.0, 0.5, 0.75, 0.625, 0.75, 0.625, 0.75, 0.5, 0.75, 0.5, 0.75, 0.625, 0.75, 0.625, 1.0, 0.5, 1.0, 0.5, 0.75, 0.625, 0.75, 0.625, 0.75, 0.5, 0.75, 0.625, 0.75, 0.625, 1.0, 0.625, 1.0, 0.625, 0.75, 0.625, 0.0, 0.5, 0.0, 0.5, 0.0, 0.625, 0.0, 0.375, 0.75, 0.375, 0.6898, 0.375, 0.75, 0.375, 0.6898, 0.375, 0.6898, 0.0, 0.0, 0.375, 1.0, 0.375, 0.75, 0.0, 0.0, 0.375, 1.0, 0.375, 0.04527, 0.375, 1.0, 0.375, 1.0, 0.375, 0.75, 0.375, 0.6898, 0.375, 0.04527, 0.375, 0.375, 0.375, 0.5, 0.375, 0.5, 0.375, 0.375, 0.375, 0.5, 0.375, 0.75, 0.375, 0.75, 0.375, 0.5, 0.375, 0.75, 0.375, 0.875, 0.375, 0.875, 0.375, 0.75, 0.2526, 0.5, 0.375, 0.5, 0.375, 0.75, 0.2526, 0.75, 0.375, 0.3776, 0.375, 0.5, 0.375, 0.5, 0.375, 0.3776, 0.375, 0.5, 0.375, 0.75, 0.375, 0.75, 0.375, 0.5, 0.2526, 0.75, 0.2526, 0.5, 0.2526, 0.5, 0.2526, 0.75, 0.2526, 0.75, 0.2526, 0.75, 0.2526, 0.75, 0.2526, 0.75, 0.2526, 0.75, 0.2526, 0.75, 0.2526, 0.75, 0.2526, 0.75, 0.375, 0.75, 0.375, 0.75, 0.375, 0.75, 0.375, 0.75, 0.2526, 0.75, 0.375, 0.75, 0.375, 0.75, 0.2526, 0.75, 0.375, 0.75, 0.375, 0.8724, 0.375, 0.8724, 0.375, 0.75, 0.375, 0.75, 0.375, 0.8724, 0.375, 0.8724, 0.375, 0.75, 0.375, 0.75, 0.375, 0.75, 0.375, 0.75, 0.375, 0.75, 0.2526, 0.75, 0.375, 0.75, 0.375, 0.75, 0.2526, 0.75])
me_cube_001.materials.append(mat_material)
me_cube_001.use_remesh_fix_poles = True
me_cube_001.use_remesh_preserve_attributes = False
me_cube_001.use_mirror_vertex_groups = False
me_cube_001.update()

# ---- objects
ob_empty = bpy.data.objects.new('Empty', None)
ob_empty_001 = bpy.data.objects.new('Empty.001', None)
ob_empty_002 = bpy.data.objects.new('Empty.002', None)
ob_cube = bpy.data.objects.new('Cube', me_cube_001)
ob_camera = bpy.data.objects.new('Camera', cam_camera)
ob_point = bpy.data.objects.new('Point', light_point)

# ---- transforms, parenting, visibility, modifiers, constraints
ob_empty.location = (-1.14, 0.0, 0.54)
ob_empty.rotation_euler = (1.571, -0.0, -0.0)
ob_empty.scale = (10.0, 10.0, 10.0)
ob_empty.empty_display_type = 'IMAGE'
ob_empty.empty_display_size = 5.0
ob_empty.empty_image_depth = 'FRONT'
ob_empty.show_empty_image_perspective = False
ob_empty.use_empty_image_alpha = True
ob_empty.empty_image_side = 'FRONT'
ob_empty.lineart.crease_threshold = 0.0
ob_empty_001.location = (0.0, -3.73, -0.6)
ob_empty_001.rotation_euler = (1.571, -0.0, 1.571)
ob_empty_001.scale = (10.0, 10.0, 10.0)
ob_empty_001.empty_display_type = 'IMAGE'
ob_empty_001.empty_display_size = 5.0
ob_empty_001.empty_image_depth = 'FRONT'
ob_empty_001.show_empty_image_perspective = False
ob_empty_001.use_empty_image_alpha = True
ob_empty_001.empty_image_side = 'FRONT'
ob_empty_001.lineart.crease_threshold = 0.0
ob_empty_002.location = (2.55, 0.0, 0.0)
ob_empty_002.rotation_euler = (1.571, 0.0, 3.142)
ob_empty_002.scale = (10.0, 10.0, 10.0)
ob_empty_002.empty_display_type = 'IMAGE'
ob_empty_002.empty_display_size = 5.0
ob_empty_002.empty_image_depth = 'FRONT'
ob_empty_002.show_empty_image_perspective = False
ob_empty_002.use_empty_image_alpha = True
ob_empty_002.empty_image_side = 'FRONT'
ob_empty_002.color = (1.0, 1.0, 1.0, 0.58)
ob_empty_002.lineart.crease_threshold = 0.0
ob_cube.location = (0.0, 0.0, 7.18)
ob_cube.lineart.crease_threshold = 0.0
_m = ob_cube.modifiers.new('Mirror', 'MIRROR')
_m.use_clip = True
_m = ob_cube.modifiers.new('Subdivision', 'SUBSURF')
_m.uv_smooth = 'PRESERVE_CORNERS'
_m.levels = 2
_m.render_levels = 3
_m.show_only_control_edges = False
ob_camera.location = (49.06, -44.53, 12.72)
ob_camera.rotation_euler = (1.403, 6.36e-07, 0.8378)
ob_camera.lineart.crease_threshold = 0.0
ob_point.location = (-0.06718, 2.3, 5.887)
ob_point.lineart.crease_threshold = 0.0

# ---- collection membership
col_collection.objects.link(ob_empty)
col_collection.objects.link(ob_empty_001)
col_collection.objects.link(ob_empty_002)
col_collection.objects.link(ob_cube)
col_collection.objects.link(ob_camera)
col_collection.objects.link(ob_point)

# ---- scene / render settings (as saved in the file)
scene.camera = ob_camera
scene.frame_start = 1; scene.frame_end = 250; scene.frame_set(136)
scene.render.engine = 'BLENDER_EEVEE_NEXT'
scene.cycles.use_denoising = False
scene.cycles.samples = 128
scene.cycles.sampling_pattern = 'TABULATED_SOBOL'
scene.cycles.use_adaptive_sampling = False
scene.cycles.use_light_tree = False
scene.view_settings.view_transform = 'Filmic'
bpy.context.view_layer.update()
